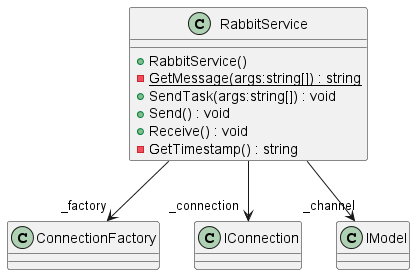

The diagram above was rendered by PlantUML. Its source (embedded in the PNG):
@startuml
class RabbitService {
    + RabbitService()
    - {static} GetMessage(args:string[]) : string
    + SendTask(args:string[]) : void
    + Send() : void
    + Receive() : void
    - GetTimestamp() : string
}
RabbitService --> "_factory" ConnectionFactory
RabbitService --> "_connection" IConnection
RabbitService --> "_channel" IModel
@enduml